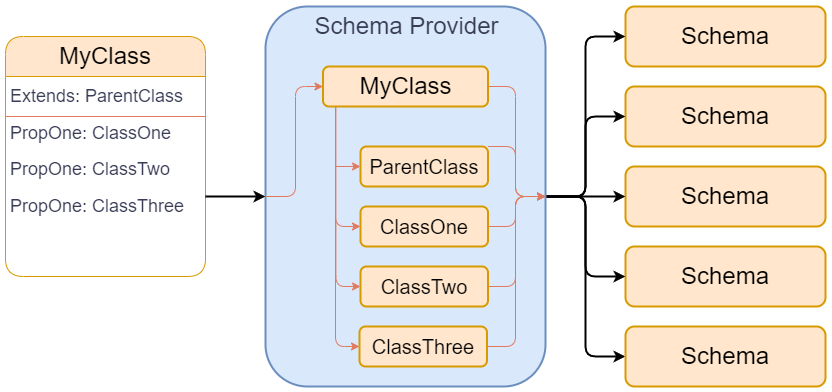

The diagram above was exported from draw.io. Its source (the exported page's mxGraphModel, read from the mxfile embedded in the PNG):
<mxGraphModel dx="2074" dy="1140" grid="1" gridSize="10" guides="1" tooltips="1" connect="1" arrows="1" fold="1" page="1" pageScale="1" pageWidth="827" pageHeight="1169" math="0" shadow="0">
  <root>
    <mxCell id="0" />
    <mxCell id="1" parent="0" />
    <mxCell id="mwKwSZsjfoQiXeChpkWD-7" value="&lt;font style=&quot;font-weight: normal; font-size: 24px;&quot;&gt;MyClass&lt;/font&gt;" style="swimlane;whiteSpace=wrap;html=1;rounded=1;fillColor=#ffe6cc;strokeColor=#d79b00;startSize=40;" vertex="1" parent="1">
      <mxGeometry x="60" y="70" width="200" height="240" as="geometry">
        <mxRectangle x="320" y="200" width="140" height="30" as="alternateBounds" />
      </mxGeometry>
    </mxCell>
    <mxCell id="mwKwSZsjfoQiXeChpkWD-16" value="&lt;font style=&quot;font-size: 18px;&quot;&gt;PropOne: ClassOne&lt;/font&gt;&lt;div style=&quot;&quot;&gt;&lt;font style=&quot;font-size: 12px;&quot;&gt;&lt;br&gt;&lt;/font&gt;&lt;div style=&quot;&quot;&gt;&lt;font style=&quot;font-size: 18px;&quot;&gt;PropOne: ClassTwo&lt;br&gt;&lt;/font&gt;&lt;/div&gt;&lt;div style=&quot;font-size: 13px;&quot;&gt;&lt;font style=&quot;font-size: 13px;&quot;&gt;&lt;br&gt;&lt;/font&gt;&lt;/div&gt;&lt;div style=&quot;&quot;&gt;&lt;font style=&quot;font-size: 18px;&quot;&gt;PropOne: ClassThree&lt;/font&gt;&lt;br&gt;&lt;/div&gt;&lt;/div&gt;" style="text;html=1;align=left;verticalAlign=top;whiteSpace=wrap;rounded=0;fontColor=#393C56;labelBorderColor=none;spacingBottom=0;spacingLeft=3;" vertex="1" parent="mwKwSZsjfoQiXeChpkWD-7">
      <mxGeometry y="80" width="200" height="160" as="geometry" />
    </mxCell>
    <mxCell id="mwKwSZsjfoQiXeChpkWD-23" value="" style="edgeStyle=none;orthogonalLoop=1;jettySize=auto;html=1;rounded=0;strokeColor=#E07A5F;fontColor=#393C56;fillColor=#F2CC8F;entryX=1;entryY=0;entryDx=0;entryDy=0;endArrow=none;endFill=0;" edge="1" parent="mwKwSZsjfoQiXeChpkWD-7" target="mwKwSZsjfoQiXeChpkWD-16">
      <mxGeometry width="100" relative="1" as="geometry">
        <mxPoint y="80" as="sourcePoint" />
        <mxPoint x="100" y="80" as="targetPoint" />
        <Array as="points" />
      </mxGeometry>
    </mxCell>
    <mxCell id="mwKwSZsjfoQiXeChpkWD-24" value="&lt;div style=&quot;&quot;&gt;&lt;div style=&quot;&quot;&gt;&lt;span style=&quot;font-size: 18px;&quot;&gt;Extends: ParentClass&lt;/span&gt;&lt;/div&gt;&lt;/div&gt;" style="text;html=1;align=left;verticalAlign=middle;whiteSpace=wrap;rounded=0;fontColor=#393C56;labelBorderColor=none;spacingBottom=0;spacingLeft=3;" vertex="1" parent="mwKwSZsjfoQiXeChpkWD-7">
      <mxGeometry y="40" width="200" height="40" as="geometry" />
    </mxCell>
    <mxCell id="mwKwSZsjfoQiXeChpkWD-15" value="&lt;font style=&quot;font-size: 24px;&quot;&gt;Schema&lt;/font&gt;" style="rounded=1;whiteSpace=wrap;html=1;strokeWidth=2;fillColor=#ffe6cc;strokeColor=#d79b00;" vertex="1" parent="1">
      <mxGeometry x="680" y="40" width="200" height="60" as="geometry" />
    </mxCell>
    <mxCell id="mwKwSZsjfoQiXeChpkWD-20" value="&lt;font style=&quot;font-size: 24px;&quot;&gt;Schema&lt;/font&gt;" style="rounded=1;whiteSpace=wrap;html=1;strokeWidth=2;fillColor=#ffe6cc;strokeColor=#d79b00;" vertex="1" parent="1">
      <mxGeometry x="680" y="120" width="200" height="60" as="geometry" />
    </mxCell>
    <mxCell id="mwKwSZsjfoQiXeChpkWD-21" value="&lt;font style=&quot;font-size: 24px;&quot;&gt;Schema&lt;/font&gt;" style="rounded=1;whiteSpace=wrap;html=1;strokeWidth=2;fillColor=#ffe6cc;strokeColor=#d79b00;" vertex="1" parent="1">
      <mxGeometry x="680" y="200" width="200" height="60" as="geometry" />
    </mxCell>
    <mxCell id="mwKwSZsjfoQiXeChpkWD-22" value="&lt;font style=&quot;font-size: 24px;&quot;&gt;Schema&lt;/font&gt;" style="rounded=1;whiteSpace=wrap;html=1;strokeWidth=2;fillColor=#ffe6cc;strokeColor=#d79b00;" vertex="1" parent="1">
      <mxGeometry x="680" y="280" width="200" height="60" as="geometry" />
    </mxCell>
    <mxCell id="mwKwSZsjfoQiXeChpkWD-28" style="edgeStyle=orthogonalEdgeStyle;rounded=1;orthogonalLoop=1;jettySize=auto;html=1;strokeColor=#000000;fontColor=#393C56;fillColor=#F2CC8F;curved=0;strokeWidth=2;" edge="1" parent="1" source="mwKwSZsjfoQiXeChpkWD-25" target="mwKwSZsjfoQiXeChpkWD-15">
      <mxGeometry relative="1" as="geometry" />
    </mxCell>
    <mxCell id="mwKwSZsjfoQiXeChpkWD-29" style="edgeStyle=orthogonalEdgeStyle;rounded=1;orthogonalLoop=1;jettySize=auto;html=1;strokeColor=#000000;fontColor=#393C56;fillColor=#F2CC8F;curved=0;strokeWidth=2;" edge="1" parent="1" source="mwKwSZsjfoQiXeChpkWD-25" target="mwKwSZsjfoQiXeChpkWD-20">
      <mxGeometry relative="1" as="geometry" />
    </mxCell>
    <mxCell id="mwKwSZsjfoQiXeChpkWD-30" style="edgeStyle=orthogonalEdgeStyle;rounded=1;orthogonalLoop=1;jettySize=auto;html=1;strokeColor=#000000;fontColor=#393C56;fillColor=#F2CC8F;curved=0;strokeWidth=2;" edge="1" parent="1" source="mwKwSZsjfoQiXeChpkWD-25" target="mwKwSZsjfoQiXeChpkWD-21">
      <mxGeometry relative="1" as="geometry" />
    </mxCell>
    <mxCell id="mwKwSZsjfoQiXeChpkWD-31" style="edgeStyle=orthogonalEdgeStyle;rounded=1;orthogonalLoop=1;jettySize=auto;html=1;strokeColor=#000000;fontColor=#393C56;fillColor=#F2CC8F;curved=0;strokeWidth=2;" edge="1" parent="1" source="mwKwSZsjfoQiXeChpkWD-25" target="mwKwSZsjfoQiXeChpkWD-22">
      <mxGeometry relative="1" as="geometry" />
    </mxCell>
    <mxCell id="mwKwSZsjfoQiXeChpkWD-59" style="edgeStyle=orthogonalEdgeStyle;rounded=1;orthogonalLoop=1;jettySize=auto;html=1;strokeColor=#000000;fontColor=#393C56;fillColor=#F2CC8F;strokeWidth=2;curved=0;" edge="1" parent="1" source="mwKwSZsjfoQiXeChpkWD-25" target="mwKwSZsjfoQiXeChpkWD-51">
      <mxGeometry relative="1" as="geometry" />
    </mxCell>
    <mxCell id="mwKwSZsjfoQiXeChpkWD-25" value="" style="rounded=1;whiteSpace=wrap;html=1;strokeWidth=2;fillColor=#dae8fc;strokeColor=#6c8ebf;" vertex="1" parent="1">
      <mxGeometry x="320" y="40" width="280" height="380" as="geometry" />
    </mxCell>
    <mxCell id="mwKwSZsjfoQiXeChpkWD-26" value="&lt;div style=&quot;font-size: 24px;&quot;&gt;&lt;div style=&quot;font-size: 24px;&quot;&gt;&lt;span style=&quot;font-size: 24px;&quot;&gt;Schema Provider&lt;/span&gt;&lt;/div&gt;&lt;/div&gt;" style="text;html=1;align=center;verticalAlign=middle;whiteSpace=wrap;rounded=0;fontColor=#393C56;labelBorderColor=none;spacingBottom=0;spacingLeft=3;fontSize=24;" vertex="1" parent="1">
      <mxGeometry x="320" y="40" width="280" height="40" as="geometry" />
    </mxCell>
    <mxCell id="mwKwSZsjfoQiXeChpkWD-27" style="edgeStyle=orthogonalEdgeStyle;rounded=1;orthogonalLoop=1;jettySize=auto;html=1;strokeColor=#000000;fontColor=#393C56;fillColor=#F2CC8F;curved=0;strokeWidth=2;" edge="1" parent="1" source="mwKwSZsjfoQiXeChpkWD-16" target="mwKwSZsjfoQiXeChpkWD-25">
      <mxGeometry relative="1" as="geometry" />
    </mxCell>
    <mxCell id="mwKwSZsjfoQiXeChpkWD-36" style="edgeStyle=orthogonalEdgeStyle;rounded=1;orthogonalLoop=1;jettySize=auto;html=1;entryX=0;entryY=0.5;entryDx=0;entryDy=0;strokeColor=#E07A5F;fontColor=#393C56;fillColor=#F2CC8F;endArrow=none;endFill=0;startArrow=classic;startFill=1;curved=0;" edge="1" parent="1" source="mwKwSZsjfoQiXeChpkWD-34" target="mwKwSZsjfoQiXeChpkWD-25">
      <mxGeometry relative="1" as="geometry">
        <Array as="points">
          <mxPoint x="350" y="120" />
          <mxPoint x="350" y="230" />
        </Array>
      </mxGeometry>
    </mxCell>
    <mxCell id="mwKwSZsjfoQiXeChpkWD-47" style="edgeStyle=orthogonalEdgeStyle;rounded=1;orthogonalLoop=1;jettySize=auto;html=1;strokeColor=#E07A5F;fontColor=#393C56;fillColor=#F2CC8F;curved=0;" edge="1" parent="1" target="mwKwSZsjfoQiXeChpkWD-42">
      <mxGeometry relative="1" as="geometry">
        <mxPoint x="390" y="160" as="sourcePoint" />
        <Array as="points">
          <mxPoint x="390" y="380" />
        </Array>
      </mxGeometry>
    </mxCell>
    <mxCell id="mwKwSZsjfoQiXeChpkWD-48" style="edgeStyle=orthogonalEdgeStyle;rounded=1;orthogonalLoop=1;jettySize=auto;html=1;entryX=0;entryY=0.5;entryDx=0;entryDy=0;strokeColor=#E07A5F;fontColor=#393C56;fillColor=#F2CC8F;curved=0;" edge="1" parent="1" target="mwKwSZsjfoQiXeChpkWD-39">
      <mxGeometry relative="1" as="geometry">
        <mxPoint x="390" y="160" as="sourcePoint" />
        <Array as="points">
          <mxPoint x="390" y="260" />
        </Array>
      </mxGeometry>
    </mxCell>
    <mxCell id="mwKwSZsjfoQiXeChpkWD-49" style="edgeStyle=orthogonalEdgeStyle;rounded=1;orthogonalLoop=1;jettySize=auto;html=1;strokeColor=#E07A5F;fontColor=#393C56;fillColor=#F2CC8F;curved=0;exitX=0.078;exitY=1.008;exitDx=0;exitDy=0;exitPerimeter=0;" edge="1" parent="1" source="mwKwSZsjfoQiXeChpkWD-34" target="mwKwSZsjfoQiXeChpkWD-41">
      <mxGeometry relative="1" as="geometry">
        <mxPoint x="390" y="160" as="sourcePoint" />
        <Array as="points">
          <mxPoint x="390" y="320" />
        </Array>
      </mxGeometry>
    </mxCell>
    <mxCell id="mwKwSZsjfoQiXeChpkWD-54" style="edgeStyle=orthogonalEdgeStyle;rounded=0;orthogonalLoop=1;jettySize=auto;html=1;entryX=0;entryY=0.5;entryDx=0;entryDy=0;strokeColor=#E07A5F;fontColor=#393C56;fillColor=#F2CC8F;" edge="1" parent="1" source="mwKwSZsjfoQiXeChpkWD-34" target="mwKwSZsjfoQiXeChpkWD-52">
      <mxGeometry relative="1" as="geometry">
        <mxPoint x="390" y="160" as="sourcePoint" />
        <Array as="points">
          <mxPoint x="390" y="200" />
        </Array>
      </mxGeometry>
    </mxCell>
    <mxCell id="mwKwSZsjfoQiXeChpkWD-62" style="edgeStyle=orthogonalEdgeStyle;rounded=1;orthogonalLoop=1;jettySize=auto;html=1;entryX=1;entryY=0.5;entryDx=0;entryDy=0;strokeColor=#E07A5F;fontColor=#393C56;fillColor=#F2CC8F;curved=0;exitX=1;exitY=0.5;exitDx=0;exitDy=0;" edge="1" parent="1" source="mwKwSZsjfoQiXeChpkWD-34" target="mwKwSZsjfoQiXeChpkWD-25">
      <mxGeometry relative="1" as="geometry">
        <mxPoint x="542.5" y="140" as="sourcePoint" />
        <mxPoint x="600" y="250" as="targetPoint" />
        <Array as="points">
          <mxPoint x="570" y="120" />
          <mxPoint x="570" y="230" />
        </Array>
      </mxGeometry>
    </mxCell>
    <mxCell id="mwKwSZsjfoQiXeChpkWD-34" value="&lt;font style=&quot;font-size: 24px;&quot;&gt;MyClass&lt;/font&gt;" style="rounded=1;whiteSpace=wrap;html=1;strokeWidth=2;fillColor=#ffe6cc;strokeColor=#d79b00;" vertex="1" parent="1">
      <mxGeometry x="377.5" y="100" width="165" height="40" as="geometry" />
    </mxCell>
    <mxCell id="mwKwSZsjfoQiXeChpkWD-74" style="edgeStyle=orthogonalEdgeStyle;rounded=1;orthogonalLoop=1;jettySize=auto;html=1;entryX=1;entryY=0.5;entryDx=0;entryDy=0;strokeColor=#E07A5F;fontColor=#393C56;fillColor=#F2CC8F;curved=0;" edge="1" parent="1" source="mwKwSZsjfoQiXeChpkWD-39" target="mwKwSZsjfoQiXeChpkWD-25">
      <mxGeometry relative="1" as="geometry">
        <mxPoint x="600" y="250" as="targetPoint" />
        <Array as="points">
          <mxPoint x="570" y="260" />
          <mxPoint x="570" y="230" />
        </Array>
      </mxGeometry>
    </mxCell>
    <mxCell id="mwKwSZsjfoQiXeChpkWD-39" value="&lt;font style=&quot;font-size: 20px;&quot;&gt;ClassOne&lt;/font&gt;" style="rounded=1;whiteSpace=wrap;html=1;strokeWidth=2;fillColor=#ffe6cc;strokeColor=#d79b00;" vertex="1" parent="1">
      <mxGeometry x="415" y="240" width="127.5" height="40" as="geometry" />
    </mxCell>
    <mxCell id="mwKwSZsjfoQiXeChpkWD-66" style="edgeStyle=orthogonalEdgeStyle;rounded=1;orthogonalLoop=1;jettySize=auto;html=1;entryX=1;entryY=0.5;entryDx=0;entryDy=0;strokeColor=#E07A5F;fontColor=#393C56;fillColor=#F2CC8F;curved=0;" edge="1" parent="1" source="mwKwSZsjfoQiXeChpkWD-41" target="mwKwSZsjfoQiXeChpkWD-25">
      <mxGeometry relative="1" as="geometry">
        <mxPoint x="600" y="250" as="targetPoint" />
        <Array as="points">
          <mxPoint x="570" y="320" />
          <mxPoint x="570" y="230" />
        </Array>
      </mxGeometry>
    </mxCell>
    <mxCell id="mwKwSZsjfoQiXeChpkWD-41" value="&lt;font style=&quot;font-size: 20px;&quot;&gt;ClassTwo&lt;/font&gt;" style="rounded=1;whiteSpace=wrap;html=1;strokeWidth=2;fillColor=#ffe6cc;strokeColor=#d79b00;" vertex="1" parent="1">
      <mxGeometry x="415" y="300" width="127.5" height="40" as="geometry" />
    </mxCell>
    <mxCell id="mwKwSZsjfoQiXeChpkWD-67" style="edgeStyle=orthogonalEdgeStyle;rounded=1;orthogonalLoop=1;jettySize=auto;html=1;strokeColor=#E07A5F;fontColor=#393C56;fillColor=#F2CC8F;curved=0;" edge="1" parent="1" source="mwKwSZsjfoQiXeChpkWD-42">
      <mxGeometry relative="1" as="geometry">
        <mxPoint x="600" y="230" as="targetPoint" />
        <Array as="points">
          <mxPoint x="570" y="380" />
          <mxPoint x="570" y="230" />
        </Array>
      </mxGeometry>
    </mxCell>
    <mxCell id="mwKwSZsjfoQiXeChpkWD-42" value="&lt;font style=&quot;font-size: 20px;&quot;&gt;ClassThree&lt;/font&gt;" style="rounded=1;whiteSpace=wrap;html=1;strokeWidth=2;fillColor=#ffe6cc;strokeColor=#d79b00;" vertex="1" parent="1">
      <mxGeometry x="414" y="360" width="127.5" height="40" as="geometry" />
    </mxCell>
    <mxCell id="mwKwSZsjfoQiXeChpkWD-51" value="&lt;font style=&quot;font-size: 24px;&quot;&gt;Schema&lt;/font&gt;" style="rounded=1;whiteSpace=wrap;html=1;strokeWidth=2;fillColor=#ffe6cc;strokeColor=#d79b00;" vertex="1" parent="1">
      <mxGeometry x="680" y="360" width="200" height="60" as="geometry" />
    </mxCell>
    <mxCell id="mwKwSZsjfoQiXeChpkWD-63" style="edgeStyle=orthogonalEdgeStyle;rounded=1;orthogonalLoop=1;jettySize=auto;html=1;entryX=1;entryY=0.5;entryDx=0;entryDy=0;strokeColor=#E07A5F;fontColor=#393C56;fillColor=#F2CC8F;curved=0;" edge="1" parent="1">
      <mxGeometry relative="1" as="geometry">
        <mxPoint x="542.5" y="180" as="sourcePoint" />
        <mxPoint x="600" y="230" as="targetPoint" />
        <Array as="points">
          <mxPoint x="570" y="180" />
          <mxPoint x="570" y="230" />
        </Array>
      </mxGeometry>
    </mxCell>
    <mxCell id="mwKwSZsjfoQiXeChpkWD-52" value="&lt;font style=&quot;font-size: 20px;&quot;&gt;ParentClass&lt;/font&gt;" style="rounded=1;whiteSpace=wrap;html=1;strokeWidth=2;fillColor=#ffe6cc;strokeColor=#d79b00;" vertex="1" parent="1">
      <mxGeometry x="415" y="180" width="127.5" height="40" as="geometry" />
    </mxCell>
  </root>
</mxGraphModel>